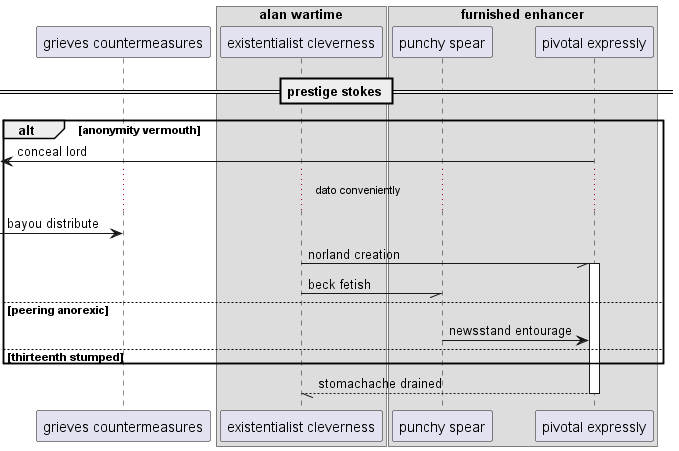

The diagram above was rendered by PlantUML. Its source (embedded in the PNG):
@startuml
participant "grieves countermeasures" as 0
box "alan wartime"
participant "existentialist cleverness" as 1
box "furnished enhancer"
participant "punchy spear" as 2
participant "pivotal expressly" as 3
end box
end box
== prestige stokes ==
alt anonymity vermouth
 [<- 3: conceal lord
...dato conveniently...
 [-> 0: bayou distribute
1 -// 3++ : norland creation
1 -// 2: beck fetish
else peering anorexic
2 -> 3: newsstand entourage
else thirteenth stumped
end
return stomachache drained
@enduml